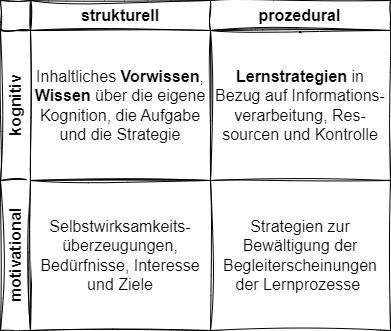

The diagram above was exported from draw.io. Its source (the exported page's mxGraphModel, read from the mxfile embedded in the PNG):
<mxGraphModel dx="1185" dy="651" grid="1" gridSize="10" guides="1" tooltips="1" connect="1" arrows="1" fold="1" page="1" pageScale="1" pageWidth="827" pageHeight="1169" math="0" shadow="0">
  <root>
    <mxCell id="0" />
    <mxCell id="1" parent="0" />
    <mxCell id="d942BCbm9JuPQkC1hKeL-1" value="&lt;b&gt;kognitiv&lt;/b&gt;" style="rounded=0;whiteSpace=wrap;html=1;rotation=-90;fontSize=16;sketch=1;curveFitting=1;jiggle=2;labelBackgroundColor=none;" vertex="1" parent="1">
      <mxGeometry x="70" y="180" width="150" height="30" as="geometry" />
    </mxCell>
    <mxCell id="d942BCbm9JuPQkC1hKeL-2" value="&lt;b&gt;motivational&lt;/b&gt;" style="rounded=0;whiteSpace=wrap;html=1;rotation=-90;fontSize=16;sketch=1;curveFitting=1;jiggle=2;labelBackgroundColor=none;" vertex="1" parent="1">
      <mxGeometry x="70" y="330" width="150" height="30" as="geometry" />
    </mxCell>
    <mxCell id="d942BCbm9JuPQkC1hKeL-12" value="" style="edgeStyle=orthogonalEdgeStyle;rounded=0;orthogonalLoop=1;jettySize=auto;html=1;sketch=1;curveFitting=1;jiggle=2;labelBackgroundColor=none;fontColor=default;" edge="1" parent="1" source="d942BCbm9JuPQkC1hKeL-3" target="d942BCbm9JuPQkC1hKeL-6">
      <mxGeometry relative="1" as="geometry" />
    </mxCell>
    <mxCell id="d942BCbm9JuPQkC1hKeL-3" value="&lt;b&gt;prozedural&lt;/b&gt;" style="rounded=0;whiteSpace=wrap;html=1;rotation=0;fontSize=16;sketch=1;curveFitting=1;jiggle=2;labelBackgroundColor=none;" vertex="1" parent="1">
      <mxGeometry x="339" y="90" width="181" height="30" as="geometry" />
    </mxCell>
    <mxCell id="d942BCbm9JuPQkC1hKeL-4" value="&lt;b&gt;strukturell&lt;/b&gt;" style="rounded=0;whiteSpace=wrap;html=1;rotation=0;fontSize=16;sketch=1;curveFitting=1;jiggle=2;labelBackgroundColor=none;" vertex="1" parent="1">
      <mxGeometry x="160" y="90" width="180" height="30" as="geometry" />
    </mxCell>
    <mxCell id="d942BCbm9JuPQkC1hKeL-6" value="&lt;b&gt;Lernstrategien &lt;/b&gt;in &lt;br&gt;Bezug auf Informations-verarbeitung,&amp;nbsp;&lt;span style=&quot;background-color: initial;&quot;&gt;Res-sourcen und&amp;nbsp;&lt;/span&gt;&lt;span style=&quot;background-color: initial;&quot;&gt;Kontrolle&lt;/span&gt;" style="rounded=0;whiteSpace=wrap;html=1;fontSize=16;sketch=1;curveFitting=1;jiggle=2;labelBackgroundColor=none;" vertex="1" parent="1">
      <mxGeometry x="340" y="120" width="180" height="150" as="geometry" />
    </mxCell>
    <mxCell id="d942BCbm9JuPQkC1hKeL-9" value="Selbstwirksamkeits-überzeugungen,&lt;br style=&quot;font-size: 16px;&quot;&gt;Bedürfnisse, Interesse und Ziele" style="rounded=0;whiteSpace=wrap;html=1;fontSize=16;sketch=1;curveFitting=1;jiggle=2;labelBackgroundColor=none;" vertex="1" parent="1">
      <mxGeometry x="160" y="270" width="180" height="150" as="geometry" />
    </mxCell>
    <mxCell id="d942BCbm9JuPQkC1hKeL-10" value="Strategien zur Bewältigung der Begleiterscheinungen der Lernprozesse&amp;nbsp;" style="rounded=0;whiteSpace=wrap;html=1;fontSize=16;sketch=1;curveFitting=1;jiggle=2;labelBackgroundColor=none;" vertex="1" parent="1">
      <mxGeometry x="340" y="270" width="180" height="150" as="geometry" />
    </mxCell>
    <mxCell id="d942BCbm9JuPQkC1hKeL-11" value="Inhaltliches &lt;b&gt;Vorwissen&lt;/b&gt;, &lt;b&gt;Wissen &lt;/b&gt;über die eigene Kognition, die Aufgabe und die Strategie" style="rounded=0;whiteSpace=wrap;html=1;fontSize=16;sketch=1;curveFitting=1;jiggle=2;labelBackgroundColor=none;" vertex="1" parent="1">
      <mxGeometry x="160" y="120" width="180" height="150" as="geometry" />
    </mxCell>
    <mxCell id="d942BCbm9JuPQkC1hKeL-13" value="" style="rounded=0;whiteSpace=wrap;html=1;sketch=1;curveFitting=1;jiggle=2;labelBackgroundColor=none;" vertex="1" parent="1">
      <mxGeometry x="130" y="90" width="30" height="30" as="geometry" />
    </mxCell>
  </root>
</mxGraphModel>